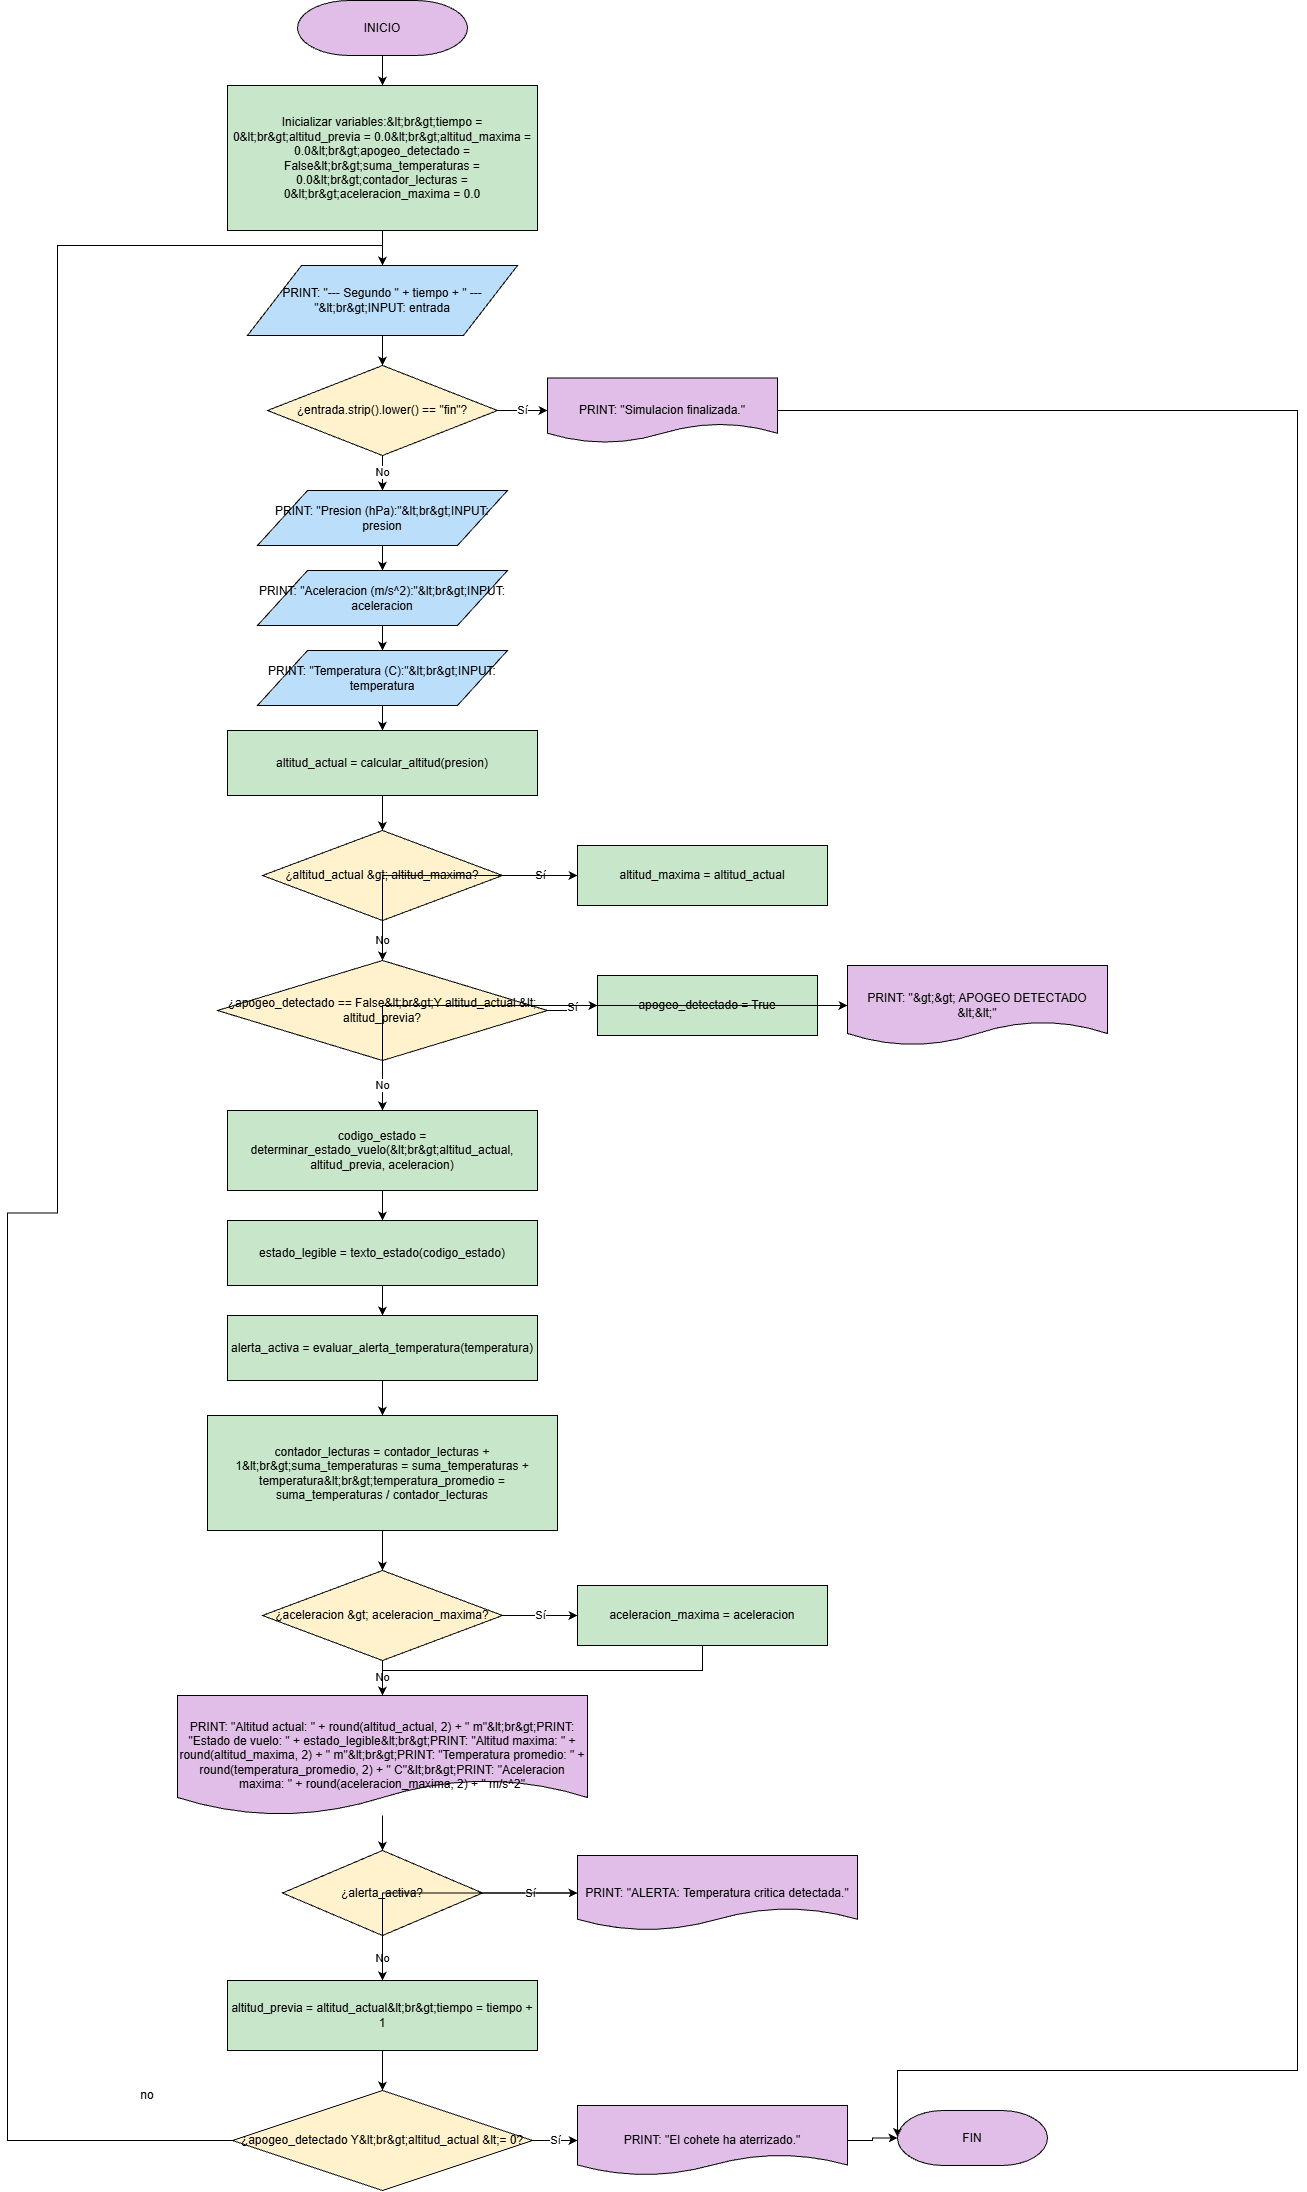

The diagram above was exported from draw.io. Its source (the exported page's mxGraphModel, read from the mxfile embedded in the PNG):
<mxGraphModel dx="1227" dy="1103" grid="1" gridSize="10" guides="1" tooltips="1" connect="1" arrows="1" fold="1" page="1" pageScale="1" pageWidth="850" pageHeight="2200" math="0" shadow="0">
  <root>
    <mxCell id="0" />
    <mxCell id="1" parent="0" />
    <mxCell id="start" parent="1" style="shape=mxgraph.flowchart.terminator;whiteSpace=wrap;html=1;fillColor=#E1BEE7;strokeColor=#000000;" value="INICIO" vertex="1">
      <mxGeometry height="55" width="170" x="420" y="20" as="geometry" />
    </mxCell>
    <mxCell id="init" parent="1" style="rounded=0;whiteSpace=wrap;html=1;fillColor=#C8E6C9;strokeColor=#000000;" value="Inicializar variables:&amp;amp;lt;br&amp;amp;gt;tiempo = 0&amp;amp;lt;br&amp;amp;gt;altitud_previa = 0.0&amp;amp;lt;br&amp;amp;gt;altitud_maxima = 0.0&amp;amp;lt;br&amp;amp;gt;apogeo_detectado = False&amp;amp;lt;br&amp;amp;gt;suma_temperaturas = 0.0&amp;amp;lt;br&amp;amp;gt;contador_lecturas = 0&amp;amp;lt;br&amp;amp;gt;aceleracion_maxima = 0.0" vertex="1">
      <mxGeometry height="145" width="310" x="350" y="105" as="geometry" />
    </mxCell>
    <mxCell id="showsec" parent="1" style="shape=parallelogram;perimeter=parallelogramPerimeter;whiteSpace=wrap;html=1;fillColor=#BBDEFB;strokeColor=#000000;" value="PRINT: &amp;quot;--- Segundo &amp;quot; + tiempo + &amp;quot; ---&amp;quot;&amp;amp;lt;br&amp;amp;gt;INPUT: entrada" vertex="1">
      <mxGeometry height="70" width="270" x="370" y="285" as="geometry" />
    </mxCell>
    <mxCell id="fininput" parent="1" style="shape=rhombus;whiteSpace=wrap;html=1;fillColor=#FFF2CC;strokeColor=#000000;" value="¿entrada.strip().lower() == &amp;quot;fin&amp;quot;?" vertex="1">
      <mxGeometry height="90" width="230" x="390" y="385" as="geometry" />
    </mxCell>
    <mxCell id="pfin" parent="1" style="shape=document;whiteSpace=wrap;html=1;fillColor=#E1BEE7;strokeColor=#000000;" value="PRINT: &amp;quot;Simulacion finalizada.&amp;quot;" vertex="1">
      <mxGeometry height="65" width="230" x="670" y="397.5" as="geometry" />
    </mxCell>
    <mxCell id="pres" parent="1" style="shape=parallelogram;perimeter=parallelogramPerimeter;whiteSpace=wrap;html=1;fillColor=#BBDEFB;strokeColor=#000000;" value="PRINT: &amp;quot;Presion (hPa):&amp;quot;&amp;amp;lt;br&amp;amp;gt;INPUT: presion" vertex="1">
      <mxGeometry height="55" width="250" x="380" y="510" as="geometry" />
    </mxCell>
    <mxCell id="acc" parent="1" style="shape=parallelogram;perimeter=parallelogramPerimeter;whiteSpace=wrap;html=1;fillColor=#BBDEFB;strokeColor=#000000;" value="PRINT: &amp;quot;Aceleracion (m/s^2):&amp;quot;&amp;amp;lt;br&amp;amp;gt;INPUT: aceleracion" vertex="1">
      <mxGeometry height="55" width="250" x="380" y="590" as="geometry" />
    </mxCell>
    <mxCell id="temp" parent="1" style="shape=parallelogram;perimeter=parallelogramPerimeter;whiteSpace=wrap;html=1;fillColor=#BBDEFB;strokeColor=#000000;" value="PRINT: &amp;quot;Temperatura (C):&amp;quot;&amp;amp;lt;br&amp;amp;gt;INPUT: temperatura" vertex="1">
      <mxGeometry height="55" width="250" x="380" y="670" as="geometry" />
    </mxCell>
    <mxCell id="alt" parent="1" style="rounded=0;whiteSpace=wrap;html=1;fillColor=#C8E6C9;strokeColor=#000000;" value="altitud_actual = calcular_altitud(presion)" vertex="1">
      <mxGeometry height="65" width="310" x="350" y="750" as="geometry" />
    </mxCell>
    <mxCell id="maxalt" parent="1" style="shape=rhombus;whiteSpace=wrap;html=1;fillColor=#FFF2CC;strokeColor=#000000;" value="¿altitud_actual &amp;amp;gt; altitud_maxima?" vertex="1">
      <mxGeometry height="90" width="240" x="385" y="850" as="geometry" />
    </mxCell>
    <mxCell id="setmaxalt" parent="1" style="rounded=0;whiteSpace=wrap;html=1;fillColor=#C8E6C9;strokeColor=#000000;" value="altitud_maxima = altitud_actual" vertex="1">
      <mxGeometry height="60" width="250" x="700" y="865" as="geometry" />
    </mxCell>
    <mxCell id="apo" parent="1" style="shape=rhombus;whiteSpace=wrap;html=1;fillColor=#FFF2CC;strokeColor=#000000;" value="¿apogeo_detectado == False&amp;amp;lt;br&amp;amp;gt;Y altitud_actual &amp;amp;lt; altitud_previa?" vertex="1">
      <mxGeometry height="100" width="330" x="340" y="980" as="geometry" />
    </mxCell>
    <mxCell id="setapo" parent="1" style="rounded=0;whiteSpace=wrap;html=1;fillColor=#C8E6C9;strokeColor=#000000;" value="apogeo_detectado = True" vertex="1">
      <mxGeometry height="60" width="220" x="720" y="995" as="geometry" />
    </mxCell>
    <mxCell id="printapo" parent="1" style="shape=document;whiteSpace=wrap;html=1;fillColor=#E1BEE7;strokeColor=#000000;" value="PRINT: &amp;quot;&amp;amp;gt;&amp;amp;gt; APOGEO DETECTADO &amp;amp;lt;&amp;amp;lt;&amp;quot;" vertex="1">
      <mxGeometry height="80" width="260" x="970" y="985" as="geometry" />
    </mxCell>
    <mxCell id="state" parent="1" style="rounded=0;whiteSpace=wrap;html=1;fillColor=#C8E6C9;strokeColor=#000000;" value="codigo_estado = determinar_estado_vuelo(&amp;amp;lt;br&amp;amp;gt;altitud_actual, altitud_previa, aceleracion)" vertex="1">
      <mxGeometry height="80" width="310" x="350" y="1130" as="geometry" />
    </mxCell>
    <mxCell id="textstate" parent="1" style="rounded=0;whiteSpace=wrap;html=1;fillColor=#C8E6C9;strokeColor=#000000;" value="estado_legible = texto_estado(codigo_estado)" vertex="1">
      <mxGeometry height="65" width="310" x="350" y="1240" as="geometry" />
    </mxCell>
    <mxCell id="alertfunc" parent="1" style="rounded=0;whiteSpace=wrap;html=1;fillColor=#C8E6C9;strokeColor=#000000;" value="alerta_activa = evaluar_alerta_temperatura(temperatura)" vertex="1">
      <mxGeometry height="65" width="310" x="350" y="1335" as="geometry" />
    </mxCell>
    <mxCell id="stats" parent="1" style="rounded=0;whiteSpace=wrap;html=1;fillColor=#C8E6C9;strokeColor=#000000;" value="contador_lecturas = contador_lecturas + 1&amp;amp;lt;br&amp;amp;gt;suma_temperaturas = suma_temperaturas + temperatura&amp;amp;lt;br&amp;amp;gt;temperatura_promedio = suma_temperaturas / contador_lecturas" vertex="1">
      <mxGeometry height="115" width="350" x="330" y="1435" as="geometry" />
    </mxCell>
    <mxCell id="maxacc" parent="1" style="shape=rhombus;whiteSpace=wrap;html=1;fillColor=#FFF2CC;strokeColor=#000000;" value="¿aceleracion &amp;amp;gt; aceleracion_maxima?" vertex="1">
      <mxGeometry height="90" width="240" x="385" y="1590" as="geometry" />
    </mxCell>
    <mxCell id="setmaxacc" parent="1" style="rounded=0;whiteSpace=wrap;html=1;fillColor=#C8E6C9;strokeColor=#000000;" value="aceleracion_maxima = aceleracion" vertex="1">
      <mxGeometry height="60" width="250" x="700" y="1605" as="geometry" />
    </mxCell>
    <mxCell id="results" parent="1" style="shape=document;whiteSpace=wrap;html=1;fillColor=#E1BEE7;strokeColor=#000000;" value="PRINT: &amp;quot;Altitud actual: &amp;quot; + round(altitud_actual, 2) + &amp;quot; m&amp;quot;&amp;amp;lt;br&amp;amp;gt;PRINT: &amp;quot;Estado de vuelo: &amp;quot; + estado_legible&amp;amp;lt;br&amp;amp;gt;PRINT: &amp;quot;Altitud maxima: &amp;quot; + round(altitud_maxima, 2) + &amp;quot; m&amp;quot;&amp;amp;lt;br&amp;amp;gt;PRINT: &amp;quot;Temperatura promedio: &amp;quot; + round(temperatura_promedio, 2) + &amp;quot; C&amp;quot;&amp;amp;lt;br&amp;amp;gt;PRINT: &amp;quot;Aceleracion maxima: &amp;quot; + round(aceleracion_maxima, 2) + &amp;quot; m/s^2&amp;quot;" vertex="1">
      <mxGeometry height="120" width="410" x="300" y="1715" as="geometry" />
    </mxCell>
    <mxCell id="alertq" parent="1" style="shape=rhombus;whiteSpace=wrap;html=1;fillColor=#FFF2CC;strokeColor=#000000;" value="¿alerta_activa?" vertex="1">
      <mxGeometry height="85" width="200" x="405" y="1870" as="geometry" />
    </mxCell>
    <mxCell id="printalert" parent="1" style="shape=document;whiteSpace=wrap;html=1;fillColor=#E1BEE7;strokeColor=#000000;" value="PRINT: &amp;quot;ALERTA: Temperatura critica detectada.&amp;quot;" vertex="1">
      <mxGeometry height="75" width="280" x="700" y="1875" as="geometry" />
    </mxCell>
    <mxCell id="update" parent="1" style="rounded=0;whiteSpace=wrap;html=1;fillColor=#C8E6C9;strokeColor=#000000;" value="altitud_previa = altitud_actual&amp;amp;lt;br&amp;amp;gt;tiempo = tiempo + 1" vertex="1">
      <mxGeometry height="70" width="310" x="350" y="2000" as="geometry" />
    </mxCell>
    <mxCell id="V0rs2ZSdYZ5fh1Z7G3L1-2" edge="1" parent="1" source="land" style="edgeStyle=orthogonalEdgeStyle;rounded=0;orthogonalLoop=1;jettySize=auto;html=1;entryX=0.5;entryY=0;entryDx=0;entryDy=0;" target="showsec">
      <mxGeometry relative="1" as="geometry">
        <Array as="points">
          <mxPoint x="130" y="2160" />
          <mxPoint x="130" y="1232.5" />
          <mxPoint x="180" y="1232.5" />
          <mxPoint x="180" y="265" />
          <mxPoint x="505" y="265" />
        </Array>
      </mxGeometry>
    </mxCell>
    <mxCell id="land" parent="1" style="shape=rhombus;whiteSpace=wrap;html=1;fillColor=#FFF2CC;strokeColor=#000000;" value="¿apogeo_detectado Y&amp;amp;lt;br&amp;amp;gt;altitud_actual &amp;amp;lt;= 0?" vertex="1">
      <mxGeometry height="100" width="300" x="355" y="2110" as="geometry" />
    </mxCell>
    <mxCell id="printland" parent="1" style="shape=document;whiteSpace=wrap;html=1;fillColor=#E1BEE7;strokeColor=#000000;" value="PRINT: &amp;quot;El cohete ha aterrizado.&amp;quot;" vertex="1">
      <mxGeometry height="70" width="270" x="700" y="2125" as="geometry" />
    </mxCell>
    <mxCell id="fin2" parent="1" style="shape=mxgraph.flowchart.terminator;whiteSpace=wrap;html=1;fillColor=#E1BEE7;strokeColor=#000000;" value="FIN" vertex="1">
      <mxGeometry height="55" width="150" x="1020" y="2130" as="geometry" />
    </mxCell>
    <mxCell id="e1" edge="1" parent="1" source="start" style="edgeStyle=orthogonalEdgeStyle;rounded=0;orthogonalLoop=1;jettySize=auto;html=1;" target="init">
      <mxGeometry relative="1" as="geometry" />
    </mxCell>
    <mxCell id="e2" edge="1" parent="1" source="init" style="edgeStyle=orthogonalEdgeStyle;rounded=0;orthogonalLoop=1;jettySize=auto;html=1;" target="showsec">
      <mxGeometry relative="1" as="geometry" />
    </mxCell>
    <mxCell id="e3" edge="1" parent="1" source="showsec" style="edgeStyle=orthogonalEdgeStyle;rounded=0;orthogonalLoop=1;jettySize=auto;html=1;" target="fininput">
      <mxGeometry relative="1" as="geometry" />
    </mxCell>
    <mxCell id="e4" edge="1" parent="1" source="fininput" style="edgeStyle=orthogonalEdgeStyle;rounded=0;orthogonalLoop=1;jettySize=auto;html=1;" target="pfin" value="Sí">
      <mxGeometry relative="1" as="geometry" />
    </mxCell>
    <mxCell id="e6" edge="1" parent="1" source="fininput" style="edgeStyle=orthogonalEdgeStyle;rounded=0;orthogonalLoop=1;jettySize=auto;html=1;" target="pres" value="No">
      <mxGeometry relative="1" as="geometry" />
    </mxCell>
    <mxCell id="e7" edge="1" parent="1" source="pres" style="edgeStyle=orthogonalEdgeStyle;rounded=0;orthogonalLoop=1;jettySize=auto;html=1;" target="acc">
      <mxGeometry relative="1" as="geometry" />
    </mxCell>
    <mxCell id="e8" edge="1" parent="1" source="acc" style="edgeStyle=orthogonalEdgeStyle;rounded=0;orthogonalLoop=1;jettySize=auto;html=1;" target="temp">
      <mxGeometry relative="1" as="geometry" />
    </mxCell>
    <mxCell id="e9" edge="1" parent="1" source="temp" style="edgeStyle=orthogonalEdgeStyle;rounded=0;orthogonalLoop=1;jettySize=auto;html=1;" target="alt">
      <mxGeometry relative="1" as="geometry" />
    </mxCell>
    <mxCell id="e10" edge="1" parent="1" source="alt" style="edgeStyle=orthogonalEdgeStyle;rounded=0;orthogonalLoop=1;jettySize=auto;html=1;" target="maxalt">
      <mxGeometry relative="1" as="geometry" />
    </mxCell>
    <mxCell id="e11" edge="1" parent="1" source="maxalt" style="edgeStyle=orthogonalEdgeStyle;rounded=0;orthogonalLoop=1;jettySize=auto;html=1;" target="setmaxalt" value="Sí">
      <mxGeometry relative="1" as="geometry" />
    </mxCell>
    <mxCell id="e12" edge="1" parent="1" source="maxalt" style="edgeStyle=orthogonalEdgeStyle;rounded=0;orthogonalLoop=1;jettySize=auto;html=1;" target="apo" value="No">
      <mxGeometry relative="1" as="geometry" />
    </mxCell>
    <mxCell id="e13" edge="1" parent="1" source="setmaxalt" style="edgeStyle=orthogonalEdgeStyle;rounded=0;orthogonalLoop=1;jettySize=auto;html=1;" target="apo">
      <mxGeometry relative="1" as="geometry" />
    </mxCell>
    <mxCell id="e14" edge="1" parent="1" source="apo" style="edgeStyle=orthogonalEdgeStyle;rounded=0;orthogonalLoop=1;jettySize=auto;html=1;" target="setapo" value="Sí">
      <mxGeometry relative="1" as="geometry" />
    </mxCell>
    <mxCell id="e15" edge="1" parent="1" source="setapo" style="edgeStyle=orthogonalEdgeStyle;rounded=0;orthogonalLoop=1;jettySize=auto;html=1;" target="printapo">
      <mxGeometry relative="1" as="geometry" />
    </mxCell>
    <mxCell id="e16" edge="1" parent="1" source="printapo" style="edgeStyle=orthogonalEdgeStyle;rounded=0;orthogonalLoop=1;jettySize=auto;html=1;" target="state">
      <mxGeometry relative="1" as="geometry" />
    </mxCell>
    <mxCell id="e17" edge="1" parent="1" source="apo" style="edgeStyle=orthogonalEdgeStyle;rounded=0;orthogonalLoop=1;jettySize=auto;html=1;" target="state" value="No">
      <mxGeometry relative="1" as="geometry" />
    </mxCell>
    <mxCell id="e18" edge="1" parent="1" source="state" style="edgeStyle=orthogonalEdgeStyle;rounded=0;orthogonalLoop=1;jettySize=auto;html=1;" target="textstate">
      <mxGeometry relative="1" as="geometry" />
    </mxCell>
    <mxCell id="e19" edge="1" parent="1" source="textstate" style="edgeStyle=orthogonalEdgeStyle;rounded=0;orthogonalLoop=1;jettySize=auto;html=1;" target="alertfunc">
      <mxGeometry relative="1" as="geometry" />
    </mxCell>
    <mxCell id="e20" edge="1" parent="1" source="alertfunc" style="edgeStyle=orthogonalEdgeStyle;rounded=0;orthogonalLoop=1;jettySize=auto;html=1;" target="stats">
      <mxGeometry relative="1" as="geometry" />
    </mxCell>
    <mxCell id="e21" edge="1" parent="1" source="stats" style="edgeStyle=orthogonalEdgeStyle;rounded=0;orthogonalLoop=1;jettySize=auto;html=1;" target="maxacc">
      <mxGeometry relative="1" as="geometry" />
    </mxCell>
    <mxCell id="e22" edge="1" parent="1" source="maxacc" style="edgeStyle=orthogonalEdgeStyle;rounded=0;orthogonalLoop=1;jettySize=auto;html=1;" target="setmaxacc" value="Sí">
      <mxGeometry relative="1" as="geometry" />
    </mxCell>
    <mxCell id="e23" edge="1" parent="1" source="maxacc" style="edgeStyle=orthogonalEdgeStyle;rounded=0;orthogonalLoop=1;jettySize=auto;html=1;" target="results" value="No">
      <mxGeometry relative="1" as="geometry" />
    </mxCell>
    <mxCell id="e24" edge="1" parent="1" source="setmaxacc" style="edgeStyle=orthogonalEdgeStyle;rounded=0;orthogonalLoop=1;jettySize=auto;html=1;" target="results">
      <mxGeometry relative="1" as="geometry" />
    </mxCell>
    <mxCell id="e25" edge="1" parent="1" source="results" style="edgeStyle=orthogonalEdgeStyle;rounded=0;orthogonalLoop=1;jettySize=auto;html=1;" target="alertq">
      <mxGeometry relative="1" as="geometry" />
    </mxCell>
    <mxCell id="e26" edge="1" parent="1" source="alertq" style="edgeStyle=orthogonalEdgeStyle;rounded=0;orthogonalLoop=1;jettySize=auto;html=1;" target="printalert" value="Sí">
      <mxGeometry relative="1" as="geometry" />
    </mxCell>
    <mxCell id="e27" edge="1" parent="1" source="alertq" style="edgeStyle=orthogonalEdgeStyle;rounded=0;orthogonalLoop=1;jettySize=auto;html=1;" target="update" value="No">
      <mxGeometry relative="1" as="geometry" />
    </mxCell>
    <mxCell id="e28" edge="1" parent="1" source="printalert" style="edgeStyle=orthogonalEdgeStyle;rounded=0;orthogonalLoop=1;jettySize=auto;html=1;" target="update">
      <mxGeometry relative="1" as="geometry" />
    </mxCell>
    <mxCell id="e29" edge="1" parent="1" source="update" style="edgeStyle=orthogonalEdgeStyle;rounded=0;orthogonalLoop=1;jettySize=auto;html=1;" target="land">
      <mxGeometry relative="1" as="geometry" />
    </mxCell>
    <mxCell id="e30" edge="1" parent="1" source="land" style="edgeStyle=orthogonalEdgeStyle;rounded=0;orthogonalLoop=1;jettySize=auto;html=1;" target="printland" value="Sí">
      <mxGeometry relative="1" as="geometry" />
    </mxCell>
    <mxCell id="e31" edge="1" parent="1" source="printland" style="edgeStyle=orthogonalEdgeStyle;rounded=0;orthogonalLoop=1;jettySize=auto;html=1;" target="fin2">
      <mxGeometry relative="1" as="geometry" />
    </mxCell>
    <mxCell id="V0rs2ZSdYZ5fh1Z7G3L1-1" edge="1" parent="1" source="pfin" style="edgeStyle=orthogonalEdgeStyle;rounded=0;orthogonalLoop=1;jettySize=auto;html=1;entryX=0;entryY=0.5;entryDx=0;entryDy=0;entryPerimeter=0;">
      <mxGeometry relative="1" as="geometry">
        <Array as="points">
          <mxPoint x="1420" y="430" />
          <mxPoint x="1420" y="2090" />
          <mxPoint x="1020" y="2090" />
        </Array>
        <mxPoint x="910" y="431.5000000000002" as="sourcePoint" />
        <mxPoint x="1020" y="2156.5" as="targetPoint" />
      </mxGeometry>
    </mxCell>
    <mxCell id="V0rs2ZSdYZ5fh1Z7G3L1-3" parent="1" style="text;html=1;whiteSpace=wrap;strokeColor=none;fillColor=none;align=center;verticalAlign=middle;rounded=0;" value="no" vertex="1">
      <mxGeometry height="30" width="60" x="240" y="2100" as="geometry" />
    </mxCell>
  </root>
</mxGraphModel>